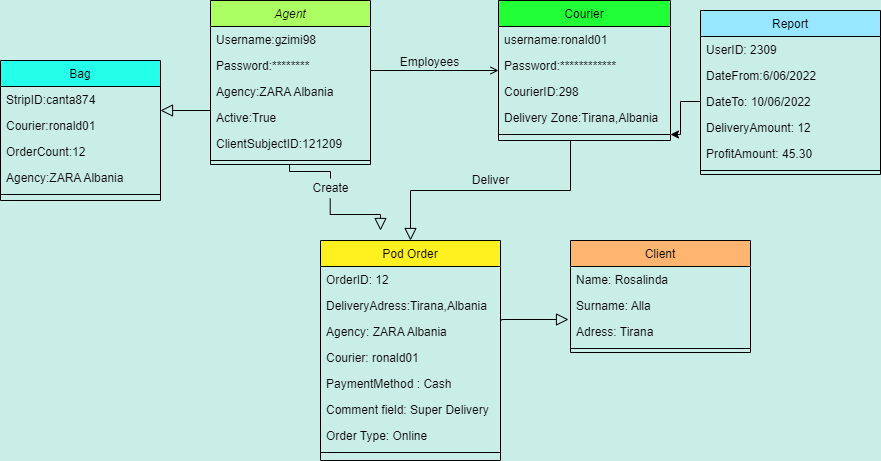

The diagram above was exported from draw.io. Its source (the exported page's mxGraphModel, read from the mxfile embedded in the PNG):
<mxGraphModel dx="1314" dy="614" grid="1" gridSize="10" guides="1" tooltips="1" connect="1" arrows="1" fold="1" page="1" pageScale="1" pageWidth="827" pageHeight="1169" background="#C9EDE7" math="0" shadow="0">
  <root>
    <mxCell id="WIyWlLk6GJQsqaUBKTNV-0" />
    <mxCell id="WIyWlLk6GJQsqaUBKTNV-1" parent="WIyWlLk6GJQsqaUBKTNV-0" />
    <mxCell id="zkfFHV4jXpPFQw0GAbJ--0" value="Agent" style="swimlane;fontStyle=2;align=center;verticalAlign=top;childLayout=stackLayout;horizontal=1;startSize=26;horizontalStack=0;resizeParent=1;resizeLast=0;collapsible=1;marginBottom=0;rounded=0;shadow=0;strokeWidth=1;fillColor=#ACFF63;" parent="WIyWlLk6GJQsqaUBKTNV-1" vertex="1">
      <mxGeometry x="220" y="120" width="160" height="164" as="geometry">
        <mxRectangle x="230" y="140" width="160" height="26" as="alternateBounds" />
      </mxGeometry>
    </mxCell>
    <mxCell id="zkfFHV4jXpPFQw0GAbJ--1" value="Username:gzimi98" style="text;align=left;verticalAlign=top;spacingLeft=4;spacingRight=4;overflow=hidden;rotatable=0;points=[[0,0.5],[1,0.5]];portConstraint=eastwest;" parent="zkfFHV4jXpPFQw0GAbJ--0" vertex="1">
      <mxGeometry y="26" width="160" height="26" as="geometry" />
    </mxCell>
    <mxCell id="zkfFHV4jXpPFQw0GAbJ--2" value="Password:********" style="text;align=left;verticalAlign=top;spacingLeft=4;spacingRight=4;overflow=hidden;rotatable=0;points=[[0,0.5],[1,0.5]];portConstraint=eastwest;rounded=0;shadow=0;html=0;" parent="zkfFHV4jXpPFQw0GAbJ--0" vertex="1">
      <mxGeometry y="52" width="160" height="26" as="geometry" />
    </mxCell>
    <mxCell id="zkfFHV4jXpPFQw0GAbJ--3" value="Agency:ZARA Albania" style="text;align=left;verticalAlign=top;spacingLeft=4;spacingRight=4;overflow=hidden;rotatable=0;points=[[0,0.5],[1,0.5]];portConstraint=eastwest;rounded=0;shadow=0;html=0;" parent="zkfFHV4jXpPFQw0GAbJ--0" vertex="1">
      <mxGeometry y="78" width="160" height="26" as="geometry" />
    </mxCell>
    <mxCell id="dbD1cpgw9t9jzV492km8-0" value="Active:True" style="text;align=left;verticalAlign=top;spacingLeft=4;spacingRight=4;overflow=hidden;rotatable=0;points=[[0,0.5],[1,0.5]];portConstraint=eastwest;rounded=0;shadow=0;html=0;" vertex="1" parent="zkfFHV4jXpPFQw0GAbJ--0">
      <mxGeometry y="104" width="160" height="26" as="geometry" />
    </mxCell>
    <mxCell id="dbD1cpgw9t9jzV492km8-1" value="ClientSubjectID:121209" style="text;align=left;verticalAlign=top;spacingLeft=4;spacingRight=4;overflow=hidden;rotatable=0;points=[[0,0.5],[1,0.5]];portConstraint=eastwest;rounded=0;shadow=0;html=0;" vertex="1" parent="zkfFHV4jXpPFQw0GAbJ--0">
      <mxGeometry y="130" width="160" height="26" as="geometry" />
    </mxCell>
    <mxCell id="zkfFHV4jXpPFQw0GAbJ--4" value="" style="line;html=1;strokeWidth=1;align=left;verticalAlign=middle;spacingTop=-1;spacingLeft=3;spacingRight=3;rotatable=0;labelPosition=right;points=[];portConstraint=eastwest;" parent="zkfFHV4jXpPFQw0GAbJ--0" vertex="1">
      <mxGeometry y="156" width="160" height="8" as="geometry" />
    </mxCell>
    <mxCell id="zkfFHV4jXpPFQw0GAbJ--6" value="Bag" style="swimlane;fontStyle=0;align=center;verticalAlign=top;childLayout=stackLayout;horizontal=1;startSize=26;horizontalStack=0;resizeParent=1;resizeLast=0;collapsible=1;marginBottom=0;rounded=0;shadow=0;strokeWidth=1;fillColor=#24FFE9;" parent="WIyWlLk6GJQsqaUBKTNV-1" vertex="1">
      <mxGeometry x="10" y="180" width="160" height="140" as="geometry">
        <mxRectangle x="130" y="380" width="160" height="26" as="alternateBounds" />
      </mxGeometry>
    </mxCell>
    <mxCell id="zkfFHV4jXpPFQw0GAbJ--7" value="StripID:canta874" style="text;align=left;verticalAlign=top;spacingLeft=4;spacingRight=4;overflow=hidden;rotatable=0;points=[[0,0.5],[1,0.5]];portConstraint=eastwest;" parent="zkfFHV4jXpPFQw0GAbJ--6" vertex="1">
      <mxGeometry y="26" width="160" height="26" as="geometry" />
    </mxCell>
    <mxCell id="dbD1cpgw9t9jzV492km8-5" value="Courier:ronald01" style="text;align=left;verticalAlign=top;spacingLeft=4;spacingRight=4;overflow=hidden;rotatable=0;points=[[0,0.5],[1,0.5]];portConstraint=eastwest;rounded=0;shadow=0;html=0;" vertex="1" parent="zkfFHV4jXpPFQw0GAbJ--6">
      <mxGeometry y="52" width="160" height="26" as="geometry" />
    </mxCell>
    <mxCell id="dbD1cpgw9t9jzV492km8-4" value="OrderCount:12" style="text;align=left;verticalAlign=top;spacingLeft=4;spacingRight=4;overflow=hidden;rotatable=0;points=[[0,0.5],[1,0.5]];portConstraint=eastwest;rounded=0;shadow=0;html=0;" vertex="1" parent="zkfFHV4jXpPFQw0GAbJ--6">
      <mxGeometry y="78" width="160" height="26" as="geometry" />
    </mxCell>
    <mxCell id="zkfFHV4jXpPFQw0GAbJ--8" value="Agency:ZARA Albania" style="text;align=left;verticalAlign=top;spacingLeft=4;spacingRight=4;overflow=hidden;rotatable=0;points=[[0,0.5],[1,0.5]];portConstraint=eastwest;rounded=0;shadow=0;html=0;" parent="zkfFHV4jXpPFQw0GAbJ--6" vertex="1">
      <mxGeometry y="104" width="160" height="26" as="geometry" />
    </mxCell>
    <mxCell id="zkfFHV4jXpPFQw0GAbJ--9" value="" style="line;html=1;strokeWidth=1;align=left;verticalAlign=middle;spacingTop=-1;spacingLeft=3;spacingRight=3;rotatable=0;labelPosition=right;points=[];portConstraint=eastwest;" parent="zkfFHV4jXpPFQw0GAbJ--6" vertex="1">
      <mxGeometry y="130" width="160" height="8" as="geometry" />
    </mxCell>
    <mxCell id="zkfFHV4jXpPFQw0GAbJ--13" value="Pod Order" style="swimlane;fontStyle=0;align=center;verticalAlign=top;childLayout=stackLayout;horizontal=1;startSize=26;horizontalStack=0;resizeParent=1;resizeLast=0;collapsible=1;marginBottom=0;rounded=0;shadow=0;strokeWidth=1;fillColor=#FFF01F;" parent="WIyWlLk6GJQsqaUBKTNV-1" vertex="1">
      <mxGeometry x="330" y="360" width="180" height="220" as="geometry">
        <mxRectangle x="340" y="380" width="170" height="26" as="alternateBounds" />
      </mxGeometry>
    </mxCell>
    <mxCell id="dbD1cpgw9t9jzV492km8-13" value="OrderID: 12" style="text;align=left;verticalAlign=top;spacingLeft=4;spacingRight=4;overflow=hidden;rotatable=0;points=[[0,0.5],[1,0.5]];portConstraint=eastwest;" vertex="1" parent="zkfFHV4jXpPFQw0GAbJ--13">
      <mxGeometry y="26" width="180" height="26" as="geometry" />
    </mxCell>
    <mxCell id="dbD1cpgw9t9jzV492km8-12" value="DeliveryAdress:Tirana,Albania" style="text;align=left;verticalAlign=top;spacingLeft=4;spacingRight=4;overflow=hidden;rotatable=0;points=[[0,0.5],[1,0.5]];portConstraint=eastwest;" vertex="1" parent="zkfFHV4jXpPFQw0GAbJ--13">
      <mxGeometry y="52" width="180" height="26" as="geometry" />
    </mxCell>
    <mxCell id="dbD1cpgw9t9jzV492km8-11" value="Agency: ZARA Albania" style="text;align=left;verticalAlign=top;spacingLeft=4;spacingRight=4;overflow=hidden;rotatable=0;points=[[0,0.5],[1,0.5]];portConstraint=eastwest;" vertex="1" parent="zkfFHV4jXpPFQw0GAbJ--13">
      <mxGeometry y="78" width="180" height="26" as="geometry" />
    </mxCell>
    <mxCell id="dbD1cpgw9t9jzV492km8-10" value="Courier: ronald01" style="text;align=left;verticalAlign=top;spacingLeft=4;spacingRight=4;overflow=hidden;rotatable=0;points=[[0,0.5],[1,0.5]];portConstraint=eastwest;" vertex="1" parent="zkfFHV4jXpPFQw0GAbJ--13">
      <mxGeometry y="104" width="180" height="26" as="geometry" />
    </mxCell>
    <mxCell id="dbD1cpgw9t9jzV492km8-9" value="PaymentMethod : Cash" style="text;align=left;verticalAlign=top;spacingLeft=4;spacingRight=4;overflow=hidden;rotatable=0;points=[[0,0.5],[1,0.5]];portConstraint=eastwest;" vertex="1" parent="zkfFHV4jXpPFQw0GAbJ--13">
      <mxGeometry y="130" width="180" height="26" as="geometry" />
    </mxCell>
    <mxCell id="dbD1cpgw9t9jzV492km8-8" value="Comment field: Super Delivery" style="text;align=left;verticalAlign=top;spacingLeft=4;spacingRight=4;overflow=hidden;rotatable=0;points=[[0,0.5],[1,0.5]];portConstraint=eastwest;" vertex="1" parent="zkfFHV4jXpPFQw0GAbJ--13">
      <mxGeometry y="156" width="180" height="26" as="geometry" />
    </mxCell>
    <mxCell id="dbD1cpgw9t9jzV492km8-7" value="Order Type: Online" style="text;align=left;verticalAlign=top;spacingLeft=4;spacingRight=4;overflow=hidden;rotatable=0;points=[[0,0.5],[1,0.5]];portConstraint=eastwest;" vertex="1" parent="zkfFHV4jXpPFQw0GAbJ--13">
      <mxGeometry y="182" width="180" height="26" as="geometry" />
    </mxCell>
    <mxCell id="zkfFHV4jXpPFQw0GAbJ--15" value="" style="line;html=1;strokeWidth=1;align=left;verticalAlign=middle;spacingTop=-1;spacingLeft=3;spacingRight=3;rotatable=0;labelPosition=right;points=[];portConstraint=eastwest;" parent="zkfFHV4jXpPFQw0GAbJ--13" vertex="1">
      <mxGeometry y="208" width="180" height="8" as="geometry" />
    </mxCell>
    <mxCell id="zkfFHV4jXpPFQw0GAbJ--16" value="" style="endArrow=block;endSize=10;endFill=0;shadow=0;strokeWidth=1;rounded=0;edgeStyle=elbowEdgeStyle;elbow=vertical;exitX=0.494;exitY=1;exitDx=0;exitDy=0;exitPerimeter=0;startArrow=none;" parent="WIyWlLk6GJQsqaUBKTNV-1" source="dbD1cpgw9t9jzV492km8-16" edge="1">
      <mxGeometry width="160" relative="1" as="geometry">
        <mxPoint x="210" y="373" as="sourcePoint" />
        <mxPoint x="390" y="350" as="targetPoint" />
      </mxGeometry>
    </mxCell>
    <mxCell id="zkfFHV4jXpPFQw0GAbJ--17" value="Courier" style="swimlane;fontStyle=0;align=center;verticalAlign=top;childLayout=stackLayout;horizontal=1;startSize=26;horizontalStack=0;resizeParent=1;resizeLast=0;collapsible=1;marginBottom=0;rounded=0;shadow=0;strokeWidth=1;fillColor=#21FF37;" parent="WIyWlLk6GJQsqaUBKTNV-1" vertex="1">
      <mxGeometry x="508" y="120" width="172" height="140" as="geometry">
        <mxRectangle x="550" y="140" width="160" height="26" as="alternateBounds" />
      </mxGeometry>
    </mxCell>
    <mxCell id="zkfFHV4jXpPFQw0GAbJ--18" value="username:ronald01" style="text;align=left;verticalAlign=top;spacingLeft=4;spacingRight=4;overflow=hidden;rotatable=0;points=[[0,0.5],[1,0.5]];portConstraint=eastwest;" parent="zkfFHV4jXpPFQw0GAbJ--17" vertex="1">
      <mxGeometry y="26" width="172" height="26" as="geometry" />
    </mxCell>
    <mxCell id="zkfFHV4jXpPFQw0GAbJ--19" value="Password:************" style="text;align=left;verticalAlign=top;spacingLeft=4;spacingRight=4;overflow=hidden;rotatable=0;points=[[0,0.5],[1,0.5]];portConstraint=eastwest;rounded=0;shadow=0;html=0;" parent="zkfFHV4jXpPFQw0GAbJ--17" vertex="1">
      <mxGeometry y="52" width="172" height="26" as="geometry" />
    </mxCell>
    <mxCell id="zkfFHV4jXpPFQw0GAbJ--20" value="CourierID:298" style="text;align=left;verticalAlign=top;spacingLeft=4;spacingRight=4;overflow=hidden;rotatable=0;points=[[0,0.5],[1,0.5]];portConstraint=eastwest;rounded=0;shadow=0;html=0;" parent="zkfFHV4jXpPFQw0GAbJ--17" vertex="1">
      <mxGeometry y="78" width="172" height="26" as="geometry" />
    </mxCell>
    <mxCell id="zkfFHV4jXpPFQw0GAbJ--21" value="Delivery Zone:Tirana,Albania" style="text;align=left;verticalAlign=top;spacingLeft=4;spacingRight=4;overflow=hidden;rotatable=0;points=[[0,0.5],[1,0.5]];portConstraint=eastwest;rounded=0;shadow=0;html=0;" parent="zkfFHV4jXpPFQw0GAbJ--17" vertex="1">
      <mxGeometry y="104" width="172" height="26" as="geometry" />
    </mxCell>
    <mxCell id="zkfFHV4jXpPFQw0GAbJ--23" value="" style="line;html=1;strokeWidth=1;align=left;verticalAlign=middle;spacingTop=-1;spacingLeft=3;spacingRight=3;rotatable=0;labelPosition=right;points=[];portConstraint=eastwest;" parent="zkfFHV4jXpPFQw0GAbJ--17" vertex="1">
      <mxGeometry y="130" width="172" height="8" as="geometry" />
    </mxCell>
    <mxCell id="zkfFHV4jXpPFQw0GAbJ--26" value="" style="endArrow=open;shadow=0;strokeWidth=1;rounded=0;endFill=1;edgeStyle=elbowEdgeStyle;elbow=vertical;" parent="WIyWlLk6GJQsqaUBKTNV-1" source="zkfFHV4jXpPFQw0GAbJ--0" target="zkfFHV4jXpPFQw0GAbJ--17" edge="1">
      <mxGeometry x="0.5" y="41" relative="1" as="geometry">
        <mxPoint x="380" y="192" as="sourcePoint" />
        <mxPoint x="540" y="192" as="targetPoint" />
        <mxPoint x="-40" y="32" as="offset" />
      </mxGeometry>
    </mxCell>
    <mxCell id="zkfFHV4jXpPFQw0GAbJ--27" value="" style="resizable=0;align=left;verticalAlign=bottom;labelBackgroundColor=none;fontSize=12;" parent="zkfFHV4jXpPFQw0GAbJ--26" connectable="0" vertex="1">
      <mxGeometry x="-1" relative="1" as="geometry">
        <mxPoint y="4" as="offset" />
      </mxGeometry>
    </mxCell>
    <mxCell id="zkfFHV4jXpPFQw0GAbJ--29" value="Employees" style="text;html=1;resizable=0;points=[];;align=center;verticalAlign=middle;labelBackgroundColor=none;rounded=0;shadow=0;strokeWidth=1;fontSize=12;" parent="zkfFHV4jXpPFQw0GAbJ--26" vertex="1" connectable="0">
      <mxGeometry x="0.5" y="49" relative="1" as="geometry">
        <mxPoint x="-38" y="40" as="offset" />
      </mxGeometry>
    </mxCell>
    <mxCell id="zkfFHV4jXpPFQw0GAbJ--12" value="" style="endArrow=block;endSize=10;endFill=0;shadow=0;strokeWidth=1;rounded=0;edgeStyle=elbowEdgeStyle;elbow=vertical;exitX=0;exitY=0.5;exitDx=0;exitDy=0;" parent="WIyWlLk6GJQsqaUBKTNV-1" source="dbD1cpgw9t9jzV492km8-0" edge="1">
      <mxGeometry width="160" relative="1" as="geometry">
        <mxPoint x="200" y="203" as="sourcePoint" />
        <mxPoint x="170" y="230" as="targetPoint" />
        <Array as="points">
          <mxPoint x="170" y="230" />
        </Array>
      </mxGeometry>
    </mxCell>
    <mxCell id="dbD1cpgw9t9jzV492km8-14" value="" style="endArrow=block;endSize=10;endFill=0;shadow=0;strokeWidth=1;rounded=0;edgeStyle=elbowEdgeStyle;elbow=vertical;entryX=0.5;entryY=0;entryDx=0;entryDy=0;" edge="1" parent="WIyWlLk6GJQsqaUBKTNV-1" target="zkfFHV4jXpPFQw0GAbJ--13">
      <mxGeometry width="160" relative="1" as="geometry">
        <mxPoint x="580" y="260" as="sourcePoint" />
        <mxPoint x="520.96" y="336" as="targetPoint" />
      </mxGeometry>
    </mxCell>
    <mxCell id="dbD1cpgw9t9jzV492km8-15" value="Deliver" style="text;html=1;align=center;verticalAlign=middle;resizable=0;points=[];autosize=1;strokeColor=none;fillColor=none;" vertex="1" parent="WIyWlLk6GJQsqaUBKTNV-1">
      <mxGeometry x="475" y="290" width="50" height="20" as="geometry" />
    </mxCell>
    <mxCell id="dbD1cpgw9t9jzV492km8-16" value="Create" style="text;html=1;align=center;verticalAlign=middle;resizable=0;points=[];autosize=1;strokeColor=none;fillColor=none;" vertex="1" parent="WIyWlLk6GJQsqaUBKTNV-1">
      <mxGeometry x="315" y="298" width="50" height="20" as="geometry" />
    </mxCell>
    <mxCell id="dbD1cpgw9t9jzV492km8-17" value="" style="endArrow=none;endSize=10;endFill=0;shadow=0;strokeWidth=1;rounded=0;edgeStyle=elbowEdgeStyle;elbow=vertical;exitX=0.494;exitY=1;exitDx=0;exitDy=0;exitPerimeter=0;" edge="1" parent="WIyWlLk6GJQsqaUBKTNV-1" source="zkfFHV4jXpPFQw0GAbJ--4" target="dbD1cpgw9t9jzV492km8-16">
      <mxGeometry width="160" relative="1" as="geometry">
        <mxPoint x="299.03999999999996" y="284" as="sourcePoint" />
        <mxPoint x="390" y="350" as="targetPoint" />
      </mxGeometry>
    </mxCell>
    <mxCell id="dbD1cpgw9t9jzV492km8-18" value="Client" style="swimlane;fontStyle=0;align=center;verticalAlign=top;childLayout=stackLayout;horizontal=1;startSize=26;horizontalStack=0;resizeParent=1;resizeLast=0;collapsible=1;marginBottom=0;rounded=0;shadow=0;strokeWidth=1;fillColor=#FFB570;" vertex="1" parent="WIyWlLk6GJQsqaUBKTNV-1">
      <mxGeometry x="580" y="360" width="180" height="112" as="geometry">
        <mxRectangle x="340" y="380" width="170" height="26" as="alternateBounds" />
      </mxGeometry>
    </mxCell>
    <mxCell id="dbD1cpgw9t9jzV492km8-19" value="Name: Rosalinda" style="text;align=left;verticalAlign=top;spacingLeft=4;spacingRight=4;overflow=hidden;rotatable=0;points=[[0,0.5],[1,0.5]];portConstraint=eastwest;" vertex="1" parent="dbD1cpgw9t9jzV492km8-18">
      <mxGeometry y="26" width="180" height="26" as="geometry" />
    </mxCell>
    <mxCell id="dbD1cpgw9t9jzV492km8-20" value="Surname: Alla" style="text;align=left;verticalAlign=top;spacingLeft=4;spacingRight=4;overflow=hidden;rotatable=0;points=[[0,0.5],[1,0.5]];portConstraint=eastwest;" vertex="1" parent="dbD1cpgw9t9jzV492km8-18">
      <mxGeometry y="52" width="180" height="26" as="geometry" />
    </mxCell>
    <mxCell id="dbD1cpgw9t9jzV492km8-21" value="Adress: Tirana" style="text;align=left;verticalAlign=top;spacingLeft=4;spacingRight=4;overflow=hidden;rotatable=0;points=[[0,0.5],[1,0.5]];portConstraint=eastwest;" vertex="1" parent="dbD1cpgw9t9jzV492km8-18">
      <mxGeometry y="78" width="180" height="26" as="geometry" />
    </mxCell>
    <mxCell id="dbD1cpgw9t9jzV492km8-26" value="" style="line;html=1;strokeWidth=1;align=left;verticalAlign=middle;spacingTop=-1;spacingLeft=3;spacingRight=3;rotatable=0;labelPosition=right;points=[];portConstraint=eastwest;" vertex="1" parent="dbD1cpgw9t9jzV492km8-18">
      <mxGeometry y="104" width="180" height="8" as="geometry" />
    </mxCell>
    <mxCell id="dbD1cpgw9t9jzV492km8-27" value="Report" style="swimlane;fontStyle=0;align=center;verticalAlign=top;childLayout=stackLayout;horizontal=1;startSize=26;horizontalStack=0;resizeParent=1;resizeLast=0;collapsible=1;marginBottom=0;rounded=0;shadow=0;strokeWidth=1;fillColor=#96E7FF;" vertex="1" parent="WIyWlLk6GJQsqaUBKTNV-1">
      <mxGeometry x="710" y="130" width="180" height="164" as="geometry">
        <mxRectangle x="340" y="380" width="170" height="26" as="alternateBounds" />
      </mxGeometry>
    </mxCell>
    <mxCell id="dbD1cpgw9t9jzV492km8-28" value="UserID: 2309" style="text;align=left;verticalAlign=top;spacingLeft=4;spacingRight=4;overflow=hidden;rotatable=0;points=[[0,0.5],[1,0.5]];portConstraint=eastwest;" vertex="1" parent="dbD1cpgw9t9jzV492km8-27">
      <mxGeometry y="26" width="180" height="26" as="geometry" />
    </mxCell>
    <mxCell id="dbD1cpgw9t9jzV492km8-29" value="DateFrom:6/06/2022 " style="text;align=left;verticalAlign=top;spacingLeft=4;spacingRight=4;overflow=hidden;rotatable=0;points=[[0,0.5],[1,0.5]];portConstraint=eastwest;" vertex="1" parent="dbD1cpgw9t9jzV492km8-27">
      <mxGeometry y="52" width="180" height="26" as="geometry" />
    </mxCell>
    <mxCell id="dbD1cpgw9t9jzV492km8-30" value="DateTo: 10/06/2022" style="text;align=left;verticalAlign=top;spacingLeft=4;spacingRight=4;overflow=hidden;rotatable=0;points=[[0,0.5],[1,0.5]];portConstraint=eastwest;" vertex="1" parent="dbD1cpgw9t9jzV492km8-27">
      <mxGeometry y="78" width="180" height="26" as="geometry" />
    </mxCell>
    <mxCell id="dbD1cpgw9t9jzV492km8-34" value="DeliveryAmount: 12" style="text;align=left;verticalAlign=top;spacingLeft=4;spacingRight=4;overflow=hidden;rotatable=0;points=[[0,0.5],[1,0.5]];portConstraint=eastwest;" vertex="1" parent="dbD1cpgw9t9jzV492km8-27">
      <mxGeometry y="104" width="180" height="26" as="geometry" />
    </mxCell>
    <mxCell id="dbD1cpgw9t9jzV492km8-35" value="ProfitAmount: 45.30" style="text;align=left;verticalAlign=top;spacingLeft=4;spacingRight=4;overflow=hidden;rotatable=0;points=[[0,0.5],[1,0.5]];portConstraint=eastwest;" vertex="1" parent="dbD1cpgw9t9jzV492km8-27">
      <mxGeometry y="130" width="180" height="26" as="geometry" />
    </mxCell>
    <mxCell id="dbD1cpgw9t9jzV492km8-31" value="" style="line;html=1;strokeWidth=1;align=left;verticalAlign=middle;spacingTop=-1;spacingLeft=3;spacingRight=3;rotatable=0;labelPosition=right;points=[];portConstraint=eastwest;" vertex="1" parent="dbD1cpgw9t9jzV492km8-27">
      <mxGeometry y="156" width="180" height="8" as="geometry" />
    </mxCell>
    <mxCell id="dbD1cpgw9t9jzV492km8-32" value="" style="edgeStyle=orthogonalEdgeStyle;rounded=0;orthogonalLoop=1;jettySize=auto;html=1;" edge="1" parent="WIyWlLk6GJQsqaUBKTNV-1" source="dbD1cpgw9t9jzV492km8-30" target="zkfFHV4jXpPFQw0GAbJ--23">
      <mxGeometry relative="1" as="geometry" />
    </mxCell>
    <mxCell id="dbD1cpgw9t9jzV492km8-36" value="" style="endArrow=block;endSize=10;endFill=0;shadow=0;strokeWidth=1;rounded=0;edgeStyle=elbowEdgeStyle;elbow=vertical;startArrow=none;entryX=-0.011;entryY=0.038;entryDx=0;entryDy=0;entryPerimeter=0;exitX=1.006;exitY=0.077;exitDx=0;exitDy=0;exitPerimeter=0;" edge="1" parent="WIyWlLk6GJQsqaUBKTNV-1" source="dbD1cpgw9t9jzV492km8-11" target="dbD1cpgw9t9jzV492km8-21">
      <mxGeometry width="160" relative="1" as="geometry">
        <mxPoint x="520" y="439" as="sourcePoint" />
        <mxPoint x="558.3" y="472" as="targetPoint" />
      </mxGeometry>
    </mxCell>
  </root>
</mxGraphModel>